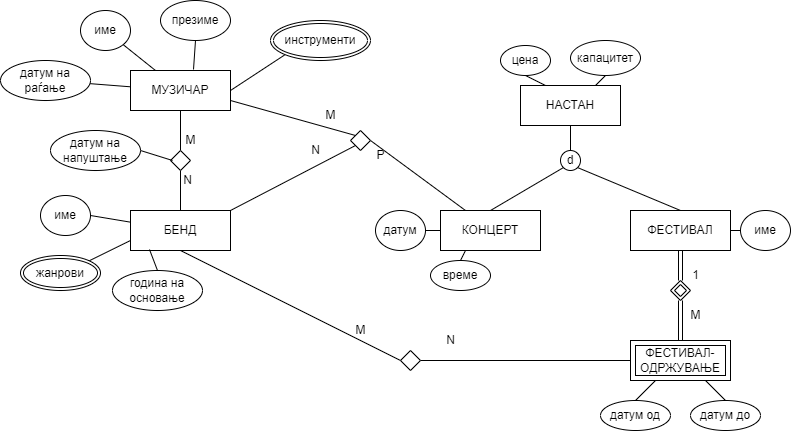

The diagram above was exported from draw.io. Its source (the exported page's mxGraphModel, read from the mxfile embedded in the PNG):
<mxGraphModel dx="2284" dy="764" grid="1" gridSize="10" guides="1" tooltips="1" connect="1" arrows="1" fold="1" page="1" pageScale="1" pageWidth="850" pageHeight="700" math="0" shadow="0">
  <root>
    <mxCell id="0" />
    <mxCell id="1" parent="0" />
    <mxCell id="WHnU4Ewo55xjpa9akFk3-12" style="edgeStyle=none;rounded=0;orthogonalLoop=1;jettySize=auto;html=1;exitX=0.5;exitY=1;exitDx=0;exitDy=0;entryX=0.5;entryY=0;entryDx=0;entryDy=0;endArrow=none;endFill=0;" parent="1" source="WHnU4Ewo55xjpa9akFk3-1" target="WHnU4Ewo55xjpa9akFk3-11" edge="1">
      <mxGeometry relative="1" as="geometry" />
    </mxCell>
    <mxCell id="rw3kcVjTMkX-nRjMggQn-2" style="rounded=0;orthogonalLoop=1;jettySize=auto;html=1;exitX=1;exitY=0.75;exitDx=0;exitDy=0;entryX=0;entryY=0;entryDx=0;entryDy=0;endArrow=none;endFill=0;" parent="1" source="WHnU4Ewo55xjpa9akFk3-1" target="rw3kcVjTMkX-nRjMggQn-1" edge="1">
      <mxGeometry relative="1" as="geometry" />
    </mxCell>
    <mxCell id="WHnU4Ewo55xjpa9akFk3-1" value="МУЗИЧАР" style="whiteSpace=wrap;html=1;align=center;" parent="1" vertex="1">
      <mxGeometry x="90" y="80" width="100" height="40" as="geometry" />
    </mxCell>
    <mxCell id="WHnU4Ewo55xjpa9akFk3-7" style="rounded=0;orthogonalLoop=1;jettySize=auto;html=1;exitX=1;exitY=1;exitDx=0;exitDy=0;entryX=0.25;entryY=0;entryDx=0;entryDy=0;endArrow=none;endFill=0;" parent="1" source="WHnU4Ewo55xjpa9akFk3-2" target="WHnU4Ewo55xjpa9akFk3-1" edge="1">
      <mxGeometry relative="1" as="geometry" />
    </mxCell>
    <mxCell id="WHnU4Ewo55xjpa9akFk3-2" value="име" style="ellipse;whiteSpace=wrap;html=1;align=center;" parent="1" vertex="1">
      <mxGeometry x="40" y="20" width="50" height="40" as="geometry" />
    </mxCell>
    <mxCell id="WHnU4Ewo55xjpa9akFk3-8" style="edgeStyle=none;rounded=0;orthogonalLoop=1;jettySize=auto;html=1;exitX=0.5;exitY=1;exitDx=0;exitDy=0;entryX=0.63;entryY=-0.025;entryDx=0;entryDy=0;entryPerimeter=0;endArrow=none;endFill=0;" parent="1" source="WHnU4Ewo55xjpa9akFk3-3" target="WHnU4Ewo55xjpa9akFk3-1" edge="1">
      <mxGeometry relative="1" as="geometry" />
    </mxCell>
    <mxCell id="WHnU4Ewo55xjpa9akFk3-3" value="презиме" style="ellipse;whiteSpace=wrap;html=1;align=center;" parent="1" vertex="1">
      <mxGeometry x="120" y="10" width="70" height="40" as="geometry" />
    </mxCell>
    <mxCell id="WHnU4Ewo55xjpa9akFk3-9" style="edgeStyle=none;rounded=0;orthogonalLoop=1;jettySize=auto;html=1;exitX=0;exitY=1;exitDx=0;exitDy=0;entryX=1;entryY=0.5;entryDx=0;entryDy=0;endArrow=none;endFill=0;" parent="1" source="WHnU4Ewo55xjpa9akFk3-6" target="WHnU4Ewo55xjpa9akFk3-1" edge="1">
      <mxGeometry relative="1" as="geometry" />
    </mxCell>
    <mxCell id="WHnU4Ewo55xjpa9akFk3-6" value="инструменти" style="ellipse;shape=doubleEllipse;margin=3;whiteSpace=wrap;html=1;align=center;" parent="1" vertex="1">
      <mxGeometry x="230" y="30" width="100" height="40" as="geometry" />
    </mxCell>
    <mxCell id="WHnU4Ewo55xjpa9akFk3-36" style="edgeStyle=none;rounded=0;orthogonalLoop=1;jettySize=auto;html=1;exitX=0.5;exitY=1;exitDx=0;exitDy=0;entryX=0;entryY=0.5;entryDx=0;entryDy=0;endArrow=none;endFill=0;" parent="1" source="WHnU4Ewo55xjpa9akFk3-10" target="WHnU4Ewo55xjpa9akFk3-35" edge="1">
      <mxGeometry relative="1" as="geometry" />
    </mxCell>
    <mxCell id="rw3kcVjTMkX-nRjMggQn-3" style="edgeStyle=none;rounded=0;orthogonalLoop=1;jettySize=auto;html=1;exitX=1;exitY=0;exitDx=0;exitDy=0;entryX=0;entryY=1;entryDx=0;entryDy=0;endArrow=none;endFill=0;" parent="1" source="WHnU4Ewo55xjpa9akFk3-10" target="rw3kcVjTMkX-nRjMggQn-1" edge="1">
      <mxGeometry relative="1" as="geometry" />
    </mxCell>
    <mxCell id="WHnU4Ewo55xjpa9akFk3-10" value="БЕНД" style="whiteSpace=wrap;html=1;align=center;" parent="1" vertex="1">
      <mxGeometry x="90" y="220" width="100" height="40" as="geometry" />
    </mxCell>
    <mxCell id="WHnU4Ewo55xjpa9akFk3-14" style="edgeStyle=none;rounded=0;orthogonalLoop=1;jettySize=auto;html=1;exitX=0.5;exitY=1;exitDx=0;exitDy=0;entryX=0.5;entryY=0;entryDx=0;entryDy=0;endArrow=none;endFill=0;" parent="1" source="WHnU4Ewo55xjpa9akFk3-11" target="WHnU4Ewo55xjpa9akFk3-10" edge="1">
      <mxGeometry relative="1" as="geometry" />
    </mxCell>
    <mxCell id="WHnU4Ewo55xjpa9akFk3-11" value="" style="shape=rhombus;perimeter=rhombusPerimeter;whiteSpace=wrap;html=1;align=center;" parent="1" vertex="1">
      <mxGeometry x="130" y="160" width="20" height="20" as="geometry" />
    </mxCell>
    <mxCell id="WHnU4Ewo55xjpa9akFk3-15" value="М" style="text;html=1;align=center;verticalAlign=middle;resizable=0;points=[];autosize=1;strokeColor=none;fillColor=none;" parent="1" vertex="1">
      <mxGeometry x="135" y="135" width="30" height="30" as="geometry" />
    </mxCell>
    <mxCell id="WHnU4Ewo55xjpa9akFk3-16" value="N" style="text;html=1;align=center;verticalAlign=middle;resizable=0;points=[];autosize=1;strokeColor=none;fillColor=none;" parent="1" vertex="1">
      <mxGeometry x="132" y="175" width="30" height="30" as="geometry" />
    </mxCell>
    <mxCell id="WHnU4Ewo55xjpa9akFk3-22" style="edgeStyle=none;rounded=0;orthogonalLoop=1;jettySize=auto;html=1;exitX=0.5;exitY=1;exitDx=0;exitDy=0;entryX=0.5;entryY=0;entryDx=0;entryDy=0;endArrow=none;endFill=0;" parent="1" source="WHnU4Ewo55xjpa9akFk3-17" target="WHnU4Ewo55xjpa9akFk3-21" edge="1">
      <mxGeometry relative="1" as="geometry" />
    </mxCell>
    <mxCell id="WHnU4Ewo55xjpa9akFk3-17" value="НАСТАН" style="whiteSpace=wrap;html=1;align=center;" parent="1" vertex="1">
      <mxGeometry x="480" y="95" width="100" height="40" as="geometry" />
    </mxCell>
    <mxCell id="WHnU4Ewo55xjpa9akFk3-18" value="КОНЦЕРТ" style="whiteSpace=wrap;html=1;align=center;" parent="1" vertex="1">
      <mxGeometry x="400" y="220" width="100" height="40" as="geometry" />
    </mxCell>
    <mxCell id="WHnU4Ewo55xjpa9akFk3-26" style="edgeStyle=none;rounded=0;orthogonalLoop=1;jettySize=auto;html=1;exitX=0.5;exitY=1;exitDx=0;exitDy=0;entryX=0.5;entryY=0;entryDx=0;entryDy=0;endArrow=none;endFill=0;shape=link;" parent="1" source="WHnU4Ewo55xjpa9akFk3-19" target="WHnU4Ewo55xjpa9akFk3-25" edge="1">
      <mxGeometry relative="1" as="geometry" />
    </mxCell>
    <mxCell id="WHnU4Ewo55xjpa9akFk3-19" value="ФЕСТИВАЛ" style="whiteSpace=wrap;html=1;align=center;" parent="1" vertex="1">
      <mxGeometry x="590" y="220" width="100" height="40" as="geometry" />
    </mxCell>
    <mxCell id="WHnU4Ewo55xjpa9akFk3-20" value="ФЕСТИВАЛ-ОДРЖУВАЊЕ" style="shape=ext;margin=3;double=1;whiteSpace=wrap;html=1;align=center;" parent="1" vertex="1">
      <mxGeometry x="590" y="350" width="100" height="40" as="geometry" />
    </mxCell>
    <mxCell id="WHnU4Ewo55xjpa9akFk3-23" style="edgeStyle=none;rounded=0;orthogonalLoop=1;jettySize=auto;html=1;exitX=0;exitY=1;exitDx=0;exitDy=0;entryX=0.5;entryY=0;entryDx=0;entryDy=0;endArrow=none;endFill=0;" parent="1" source="WHnU4Ewo55xjpa9akFk3-21" target="WHnU4Ewo55xjpa9akFk3-18" edge="1">
      <mxGeometry relative="1" as="geometry" />
    </mxCell>
    <mxCell id="WHnU4Ewo55xjpa9akFk3-24" style="edgeStyle=none;rounded=0;orthogonalLoop=1;jettySize=auto;html=1;exitX=1;exitY=1;exitDx=0;exitDy=0;entryX=0.5;entryY=0;entryDx=0;entryDy=0;endArrow=none;endFill=0;" parent="1" source="WHnU4Ewo55xjpa9akFk3-21" target="WHnU4Ewo55xjpa9akFk3-19" edge="1">
      <mxGeometry relative="1" as="geometry" />
    </mxCell>
    <mxCell id="WHnU4Ewo55xjpa9akFk3-21" value="d" style="ellipse;whiteSpace=wrap;html=1;aspect=fixed;" parent="1" vertex="1">
      <mxGeometry x="520" y="160" width="20" height="20" as="geometry" />
    </mxCell>
    <mxCell id="WHnU4Ewo55xjpa9akFk3-27" style="edgeStyle=none;shape=link;rounded=0;orthogonalLoop=1;jettySize=auto;html=1;exitX=0.5;exitY=1;exitDx=0;exitDy=0;entryX=0.5;entryY=0;entryDx=0;entryDy=0;endArrow=none;endFill=0;" parent="1" source="WHnU4Ewo55xjpa9akFk3-25" target="WHnU4Ewo55xjpa9akFk3-20" edge="1">
      <mxGeometry relative="1" as="geometry" />
    </mxCell>
    <mxCell id="WHnU4Ewo55xjpa9akFk3-25" value="" style="shape=rhombus;double=1;perimeter=rhombusPerimeter;whiteSpace=wrap;html=1;align=center;" parent="1" vertex="1">
      <mxGeometry x="630" y="290" width="20" height="20" as="geometry" />
    </mxCell>
    <mxCell id="WHnU4Ewo55xjpa9akFk3-28" value="1" style="text;html=1;align=center;verticalAlign=middle;resizable=0;points=[];autosize=1;strokeColor=none;fillColor=none;" parent="1" vertex="1">
      <mxGeometry x="640" y="270" width="30" height="30" as="geometry" />
    </mxCell>
    <mxCell id="WHnU4Ewo55xjpa9akFk3-29" value="M" style="text;html=1;align=center;verticalAlign=middle;resizable=0;points=[];autosize=1;strokeColor=none;fillColor=none;" parent="1" vertex="1">
      <mxGeometry x="640" y="310" width="30" height="30" as="geometry" />
    </mxCell>
    <mxCell id="WHnU4Ewo55xjpa9akFk3-37" style="edgeStyle=none;rounded=0;orthogonalLoop=1;jettySize=auto;html=1;exitX=1;exitY=0.5;exitDx=0;exitDy=0;endArrow=none;endFill=0;" parent="1" source="WHnU4Ewo55xjpa9akFk3-35" target="WHnU4Ewo55xjpa9akFk3-20" edge="1">
      <mxGeometry relative="1" as="geometry" />
    </mxCell>
    <mxCell id="WHnU4Ewo55xjpa9akFk3-35" value="" style="shape=rhombus;perimeter=rhombusPerimeter;whiteSpace=wrap;html=1;align=center;" parent="1" vertex="1">
      <mxGeometry x="360" y="360" width="20" height="20" as="geometry" />
    </mxCell>
    <mxCell id="WHnU4Ewo55xjpa9akFk3-38" value="M" style="text;html=1;align=center;verticalAlign=middle;resizable=0;points=[];autosize=1;strokeColor=none;fillColor=none;" parent="1" vertex="1">
      <mxGeometry x="305" y="325" width="30" height="30" as="geometry" />
    </mxCell>
    <mxCell id="WHnU4Ewo55xjpa9akFk3-39" value="N" style="text;html=1;align=center;verticalAlign=middle;resizable=0;points=[];autosize=1;strokeColor=none;fillColor=none;" parent="1" vertex="1">
      <mxGeometry x="395" y="335" width="30" height="30" as="geometry" />
    </mxCell>
    <mxCell id="rw3kcVjTMkX-nRjMggQn-4" style="edgeStyle=none;rounded=0;orthogonalLoop=1;jettySize=auto;html=1;exitX=1;exitY=0.5;exitDx=0;exitDy=0;endArrow=none;endFill=0;entryX=0.25;entryY=0;entryDx=0;entryDy=0;" parent="1" source="rw3kcVjTMkX-nRjMggQn-1" target="WHnU4Ewo55xjpa9akFk3-18" edge="1">
      <mxGeometry relative="1" as="geometry" />
    </mxCell>
    <mxCell id="rw3kcVjTMkX-nRjMggQn-1" value="" style="shape=rhombus;perimeter=rhombusPerimeter;whiteSpace=wrap;html=1;align=center;" parent="1" vertex="1">
      <mxGeometry x="310" y="140" width="20" height="20" as="geometry" />
    </mxCell>
    <mxCell id="rw3kcVjTMkX-nRjMggQn-5" value="M" style="text;html=1;align=center;verticalAlign=middle;resizable=0;points=[];autosize=1;strokeColor=none;fillColor=none;" parent="1" vertex="1">
      <mxGeometry x="275" y="110" width="30" height="30" as="geometry" />
    </mxCell>
    <mxCell id="rw3kcVjTMkX-nRjMggQn-6" value="N" style="text;html=1;align=center;verticalAlign=middle;resizable=0;points=[];autosize=1;strokeColor=none;fillColor=none;" parent="1" vertex="1">
      <mxGeometry x="260" y="145" width="30" height="30" as="geometry" />
    </mxCell>
    <mxCell id="rw3kcVjTMkX-nRjMggQn-7" value="P" style="text;html=1;align=center;verticalAlign=middle;resizable=0;points=[];autosize=1;strokeColor=none;fillColor=none;" parent="1" vertex="1">
      <mxGeometry x="325" y="150" width="30" height="30" as="geometry" />
    </mxCell>
    <mxCell id="gRaw9uRieSZUSG4Bkjx2-2" style="rounded=0;orthogonalLoop=1;jettySize=auto;html=1;endArrow=none;endFill=0;" parent="1" source="gRaw9uRieSZUSG4Bkjx2-1" target="WHnU4Ewo55xjpa9akFk3-1" edge="1">
      <mxGeometry relative="1" as="geometry" />
    </mxCell>
    <mxCell id="gRaw9uRieSZUSG4Bkjx2-1" value="датум на раѓање" style="ellipse;whiteSpace=wrap;html=1;align=center;" parent="1" vertex="1">
      <mxGeometry x="-40" y="70" width="90" height="40" as="geometry" />
    </mxCell>
    <mxCell id="gRaw9uRieSZUSG4Bkjx2-4" style="edgeStyle=none;rounded=0;orthogonalLoop=1;jettySize=auto;html=1;exitX=1;exitY=0.5;exitDx=0;exitDy=0;endArrow=none;endFill=0;" parent="1" source="gRaw9uRieSZUSG4Bkjx2-3" target="WHnU4Ewo55xjpa9akFk3-10" edge="1">
      <mxGeometry relative="1" as="geometry" />
    </mxCell>
    <mxCell id="gRaw9uRieSZUSG4Bkjx2-3" value="име" style="ellipse;whiteSpace=wrap;html=1;align=center;" parent="1" vertex="1">
      <mxGeometry y="205" width="50" height="40" as="geometry" />
    </mxCell>
    <mxCell id="gRaw9uRieSZUSG4Bkjx2-6" style="edgeStyle=none;rounded=0;orthogonalLoop=1;jettySize=auto;html=1;exitX=1;exitY=0;exitDx=0;exitDy=0;entryX=0;entryY=0.75;entryDx=0;entryDy=0;endArrow=none;endFill=0;" parent="1" source="gRaw9uRieSZUSG4Bkjx2-5" target="WHnU4Ewo55xjpa9akFk3-10" edge="1">
      <mxGeometry relative="1" as="geometry" />
    </mxCell>
    <mxCell id="gRaw9uRieSZUSG4Bkjx2-5" value="жанрови" style="ellipse;shape=doubleEllipse;margin=3;whiteSpace=wrap;html=1;align=center;" parent="1" vertex="1">
      <mxGeometry x="-20" y="265" width="80" height="35" as="geometry" />
    </mxCell>
    <mxCell id="gRaw9uRieSZUSG4Bkjx2-8" style="edgeStyle=none;rounded=0;orthogonalLoop=1;jettySize=auto;html=1;exitX=0.5;exitY=0;exitDx=0;exitDy=0;entryX=0.19;entryY=0.975;entryDx=0;entryDy=0;entryPerimeter=0;endArrow=none;endFill=0;" parent="1" source="gRaw9uRieSZUSG4Bkjx2-7" target="WHnU4Ewo55xjpa9akFk3-10" edge="1">
      <mxGeometry relative="1" as="geometry" />
    </mxCell>
    <mxCell id="gRaw9uRieSZUSG4Bkjx2-7" value="година на основање" style="ellipse;whiteSpace=wrap;html=1;align=center;" parent="1" vertex="1">
      <mxGeometry x="72" y="280" width="90" height="40" as="geometry" />
    </mxCell>
    <mxCell id="gRaw9uRieSZUSG4Bkjx2-10" style="edgeStyle=none;rounded=0;orthogonalLoop=1;jettySize=auto;html=1;exitX=1;exitY=0.5;exitDx=0;exitDy=0;entryX=0;entryY=-0.167;entryDx=0;entryDy=0;entryPerimeter=0;endArrow=none;endFill=0;" parent="1" source="gRaw9uRieSZUSG4Bkjx2-9" target="WHnU4Ewo55xjpa9akFk3-16" edge="1">
      <mxGeometry relative="1" as="geometry" />
    </mxCell>
    <mxCell id="gRaw9uRieSZUSG4Bkjx2-9" value="датум на напуштање" style="ellipse;whiteSpace=wrap;html=1;align=center;" parent="1" vertex="1">
      <mxGeometry x="10" y="140" width="90" height="40" as="geometry" />
    </mxCell>
    <mxCell id="gRaw9uRieSZUSG4Bkjx2-13" style="edgeStyle=none;rounded=0;orthogonalLoop=1;jettySize=auto;html=1;exitX=0.5;exitY=1;exitDx=0;exitDy=0;entryX=0.25;entryY=0;entryDx=0;entryDy=0;endArrow=none;endFill=0;" parent="1" source="gRaw9uRieSZUSG4Bkjx2-11" target="WHnU4Ewo55xjpa9akFk3-17" edge="1">
      <mxGeometry relative="1" as="geometry" />
    </mxCell>
    <mxCell id="gRaw9uRieSZUSG4Bkjx2-11" value="цена" style="ellipse;whiteSpace=wrap;html=1;align=center;" parent="1" vertex="1">
      <mxGeometry x="460" y="55" width="50" height="30" as="geometry" />
    </mxCell>
    <mxCell id="gRaw9uRieSZUSG4Bkjx2-14" style="edgeStyle=none;rounded=0;orthogonalLoop=1;jettySize=auto;html=1;exitX=0.5;exitY=1;exitDx=0;exitDy=0;entryX=0.75;entryY=0;entryDx=0;entryDy=0;endArrow=none;endFill=0;" parent="1" source="gRaw9uRieSZUSG4Bkjx2-12" target="WHnU4Ewo55xjpa9akFk3-17" edge="1">
      <mxGeometry relative="1" as="geometry" />
    </mxCell>
    <mxCell id="gRaw9uRieSZUSG4Bkjx2-12" value="капацитет" style="ellipse;whiteSpace=wrap;html=1;align=center;" parent="1" vertex="1">
      <mxGeometry x="530" y="50" width="70" height="35" as="geometry" />
    </mxCell>
    <mxCell id="gRaw9uRieSZUSG4Bkjx2-16" style="edgeStyle=none;rounded=0;orthogonalLoop=1;jettySize=auto;html=1;exitX=1;exitY=0.5;exitDx=0;exitDy=0;entryX=0;entryY=0.5;entryDx=0;entryDy=0;endArrow=none;endFill=0;" parent="1" source="gRaw9uRieSZUSG4Bkjx2-15" target="WHnU4Ewo55xjpa9akFk3-18" edge="1">
      <mxGeometry relative="1" as="geometry" />
    </mxCell>
    <mxCell id="gRaw9uRieSZUSG4Bkjx2-15" value="датум" style="ellipse;whiteSpace=wrap;html=1;align=center;" parent="1" vertex="1">
      <mxGeometry x="335" y="220" width="50" height="40" as="geometry" />
    </mxCell>
    <mxCell id="gRaw9uRieSZUSG4Bkjx2-18" style="edgeStyle=none;rounded=0;orthogonalLoop=1;jettySize=auto;html=1;exitX=0.5;exitY=0;exitDx=0;exitDy=0;entryX=0.25;entryY=1;entryDx=0;entryDy=0;endArrow=none;endFill=0;" parent="1" source="gRaw9uRieSZUSG4Bkjx2-17" target="WHnU4Ewo55xjpa9akFk3-18" edge="1">
      <mxGeometry relative="1" as="geometry" />
    </mxCell>
    <mxCell id="gRaw9uRieSZUSG4Bkjx2-17" value="време" style="ellipse;whiteSpace=wrap;html=1;align=center;" parent="1" vertex="1">
      <mxGeometry x="390" y="270" width="60" height="30" as="geometry" />
    </mxCell>
    <mxCell id="gRaw9uRieSZUSG4Bkjx2-20" style="edgeStyle=none;rounded=0;orthogonalLoop=1;jettySize=auto;html=1;exitX=0;exitY=0.5;exitDx=0;exitDy=0;endArrow=none;endFill=0;" parent="1" source="gRaw9uRieSZUSG4Bkjx2-19" target="WHnU4Ewo55xjpa9akFk3-19" edge="1">
      <mxGeometry relative="1" as="geometry" />
    </mxCell>
    <mxCell id="gRaw9uRieSZUSG4Bkjx2-19" value="име" style="ellipse;whiteSpace=wrap;html=1;align=center;" parent="1" vertex="1">
      <mxGeometry x="700" y="220" width="50" height="40" as="geometry" />
    </mxCell>
    <mxCell id="gRaw9uRieSZUSG4Bkjx2-22" style="edgeStyle=none;rounded=0;orthogonalLoop=1;jettySize=auto;html=1;exitX=0.5;exitY=0;exitDx=0;exitDy=0;entryX=0.25;entryY=1;entryDx=0;entryDy=0;endArrow=none;endFill=0;" parent="1" source="gRaw9uRieSZUSG4Bkjx2-21" target="WHnU4Ewo55xjpa9akFk3-20" edge="1">
      <mxGeometry relative="1" as="geometry" />
    </mxCell>
    <mxCell id="gRaw9uRieSZUSG4Bkjx2-21" value="датум од" style="ellipse;whiteSpace=wrap;html=1;align=center;" parent="1" vertex="1">
      <mxGeometry x="560" y="410" width="70" height="30" as="geometry" />
    </mxCell>
    <mxCell id="gRaw9uRieSZUSG4Bkjx2-24" style="edgeStyle=none;rounded=0;orthogonalLoop=1;jettySize=auto;html=1;exitX=0.5;exitY=0;exitDx=0;exitDy=0;entryX=0.75;entryY=1;entryDx=0;entryDy=0;endArrow=none;endFill=0;" parent="1" source="gRaw9uRieSZUSG4Bkjx2-23" target="WHnU4Ewo55xjpa9akFk3-20" edge="1">
      <mxGeometry relative="1" as="geometry" />
    </mxCell>
    <mxCell id="gRaw9uRieSZUSG4Bkjx2-23" value="датум до" style="ellipse;whiteSpace=wrap;html=1;align=center;" parent="1" vertex="1">
      <mxGeometry x="650" y="410" width="70" height="30" as="geometry" />
    </mxCell>
  </root>
</mxGraphModel>